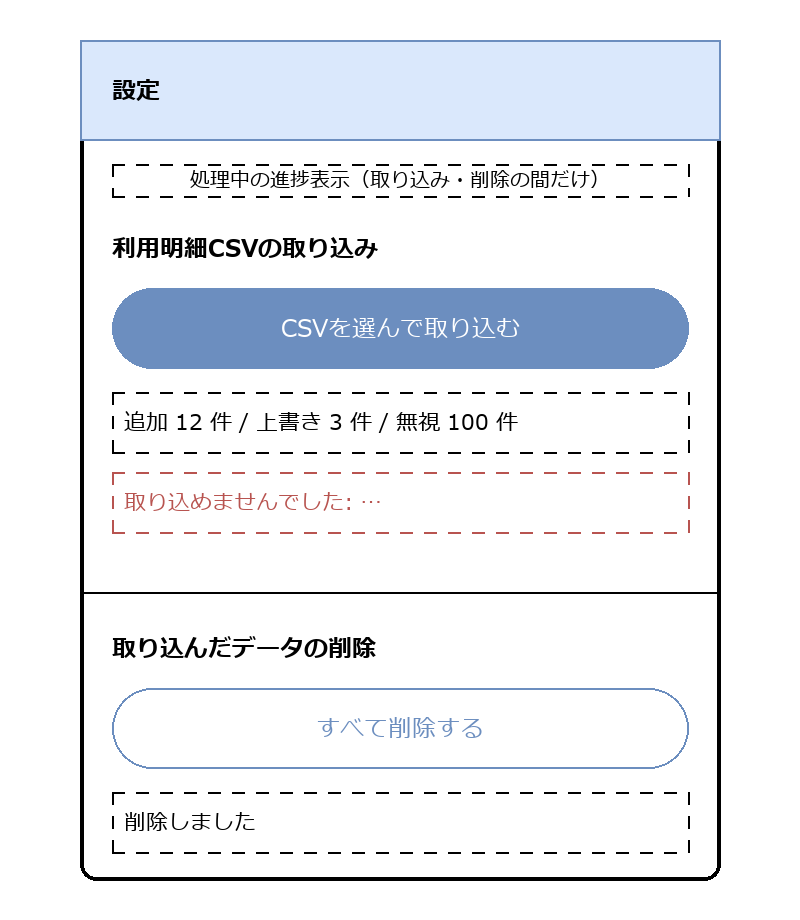

The diagram above was exported from draw.io. Its source (the exported page's mxGraphModel, read from the mxfile embedded in the PNG):
<mxGraphModel dx="800" dy="700" grid="1" gridSize="10" guides="1" tooltips="1" connect="1" arrows="1" fold="1" page="1" pageScale="1" pageWidth="400" pageHeight="640" math="0" shadow="0">
  <root>
    <mxCell id="0" />
    <mxCell id="1" parent="0" />
    <mxCell id="frame" value="" style="rounded=1;whiteSpace=wrap;html=1;arcSize=4;strokeWidth=2;" vertex="1" parent="1">
      <mxGeometry x="40" y="20" width="320" height="420" as="geometry" />
    </mxCell>
    <mxCell id="appbar" value="設定" style="rounded=0;whiteSpace=wrap;html=1;align=left;spacingLeft=16;fontStyle=1;fillColor=#dae8fc;strokeColor=#6c8ebf;" vertex="1" parent="1">
      <mxGeometry x="40" y="20" width="320" height="50" as="geometry" />
    </mxCell>
    <mxCell id="progress" value="処理中の進捗表示（取り込み・削除の間だけ）" style="rounded=0;whiteSpace=wrap;html=1;dashed=1;fontSize=10;fillColor=none;" vertex="1" parent="1">
      <mxGeometry x="56" y="82" width="288" height="16" as="geometry" />
    </mxCell>
    <mxCell id="importTitle" value="利用明細CSVの取り込み" style="text;html=1;align=left;verticalAlign=middle;fontStyle=1;" vertex="1" parent="1">
      <mxGeometry x="56" y="112" width="288" height="24" as="geometry" />
    </mxCell>
    <mxCell id="importBtn" value="CSVを選んで取り込む" style="rounded=1;whiteSpace=wrap;html=1;arcSize=50;fillColor=#6c8ebf;fontColor=#ffffff;strokeColor=#6c8ebf;" vertex="1" parent="1">
      <mxGeometry x="56" y="144" width="288" height="40" as="geometry" />
    </mxCell>
    <mxCell id="importResult" value="追加 12 件 / 上書き 3 件 / 無視 100 件" style="rounded=0;whiteSpace=wrap;html=1;dashed=1;align=left;spacingLeft=6;fontSize=11;fillColor=none;" vertex="1" parent="1">
      <mxGeometry x="56" y="196" width="288" height="30" as="geometry" />
    </mxCell>
    <mxCell id="importError" value="取り込めませんでした: …" style="rounded=0;whiteSpace=wrap;html=1;dashed=1;align=left;spacingLeft=6;fontSize=11;fontColor=#b85450;strokeColor=#b85450;fillColor=none;" vertex="1" parent="1">
      <mxGeometry x="56" y="236" width="288" height="30" as="geometry" />
    </mxCell>
    <mxCell id="divider" value="" style="endArrow=none;html=1;" edge="1" parent="1">
      <mxGeometry width="50" height="50" relative="1" as="geometry">
        <mxPoint x="40" y="296" as="sourcePoint" />
        <mxPoint x="360" y="296" as="targetPoint" />
      </mxGeometry>
    </mxCell>
    <mxCell id="deleteTitle" value="取り込んだデータの削除" style="text;html=1;align=left;verticalAlign=middle;fontStyle=1;" vertex="1" parent="1">
      <mxGeometry x="56" y="312" width="288" height="24" as="geometry" />
    </mxCell>
    <mxCell id="deleteBtn" value="すべて削除する" style="rounded=1;whiteSpace=wrap;html=1;arcSize=50;fillColor=none;strokeColor=#6c8ebf;fontColor=#6c8ebf;" vertex="1" parent="1">
      <mxGeometry x="56" y="344" width="288" height="40" as="geometry" />
    </mxCell>
    <mxCell id="deleted" value="削除しました" style="rounded=0;whiteSpace=wrap;html=1;dashed=1;align=left;spacingLeft=6;fontSize=11;fillColor=none;" vertex="1" parent="1">
      <mxGeometry x="56" y="396" width="288" height="30" as="geometry" />
    </mxCell>
  </root>
</mxGraphModel>